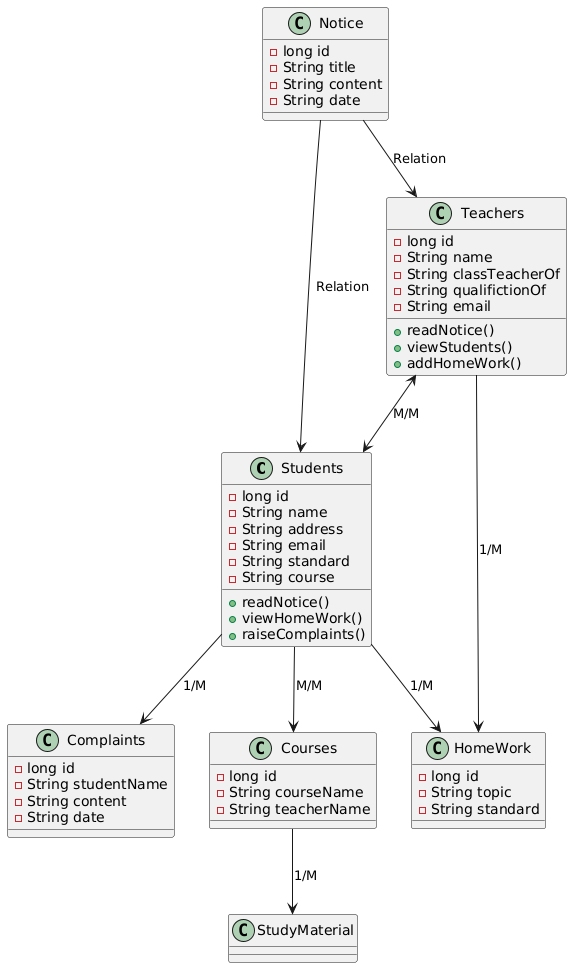

The diagram above was rendered by PlantUML. Its source (embedded in the PNG):
@startuml
Students-->Complaints:1/M
Students-->Courses:M/M
Students-->HomeWork:1/M
class Students
{
  -long id
  -String name
  -String address
  -String email
  -String standard
  -String course
  
  +readNotice()
  +viewHomeWork()
  +raiseComplaints()
}

Courses-->StudyMaterial:1/M
class Courses
{
  -long id
  -String courseName
  -String teacherName

}

class StudyMaterial
{

}

class Complaints
{
  -long id
  -String studentName
  -String content
  -String date
}

Notice-->Students:Relation
Notice-->Teachers:Relation
class Notice
{
  -long id
  -String title
  -String content
  -String date
}

class HomeWork
{
  -long id
  -String topic
  -String standard


}

Teachers<-->Students:M/M
Teachers-->HomeWork:1/M
Class Teachers
{
  -long id
  -String name
  -String classTeacherOf
  -String qualifictionOf
  -String email
  
  +readNotice()
  +viewStudents()
  +addHomeWork()
}
@enduml